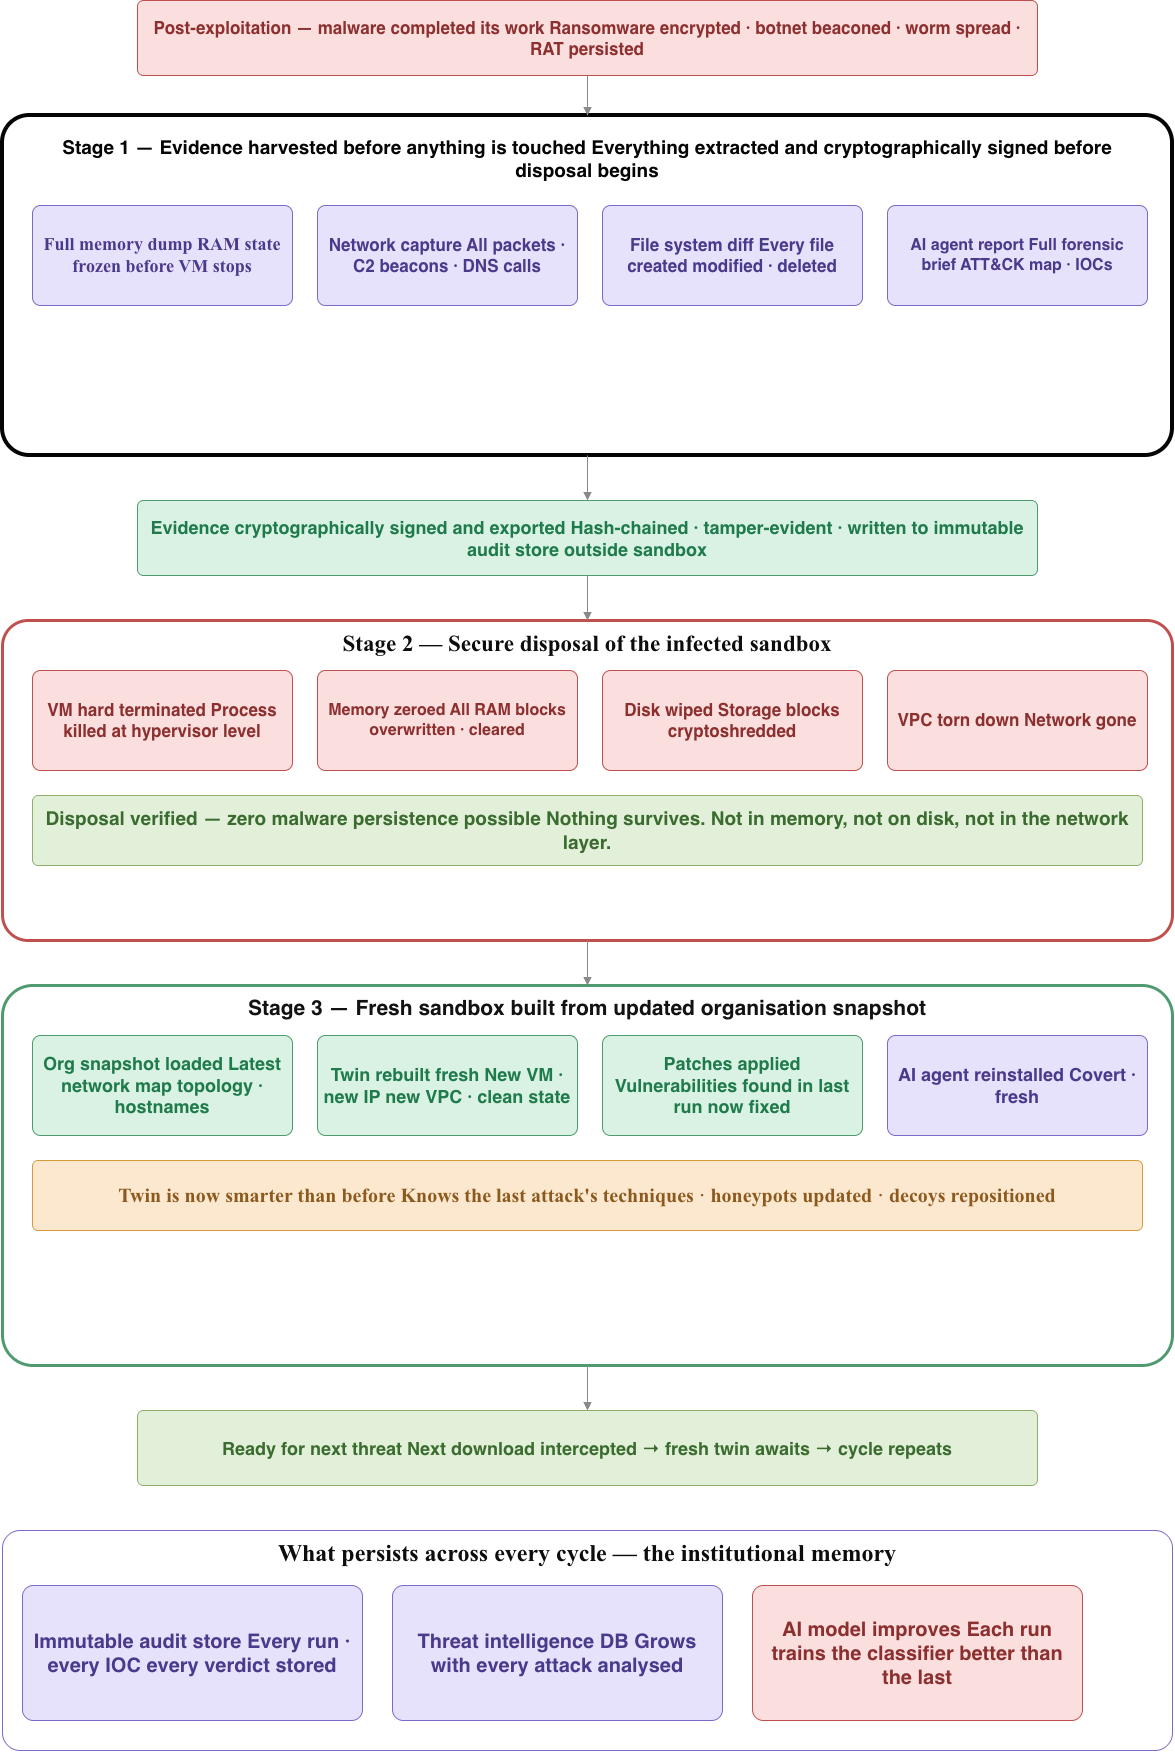

The diagram above was exported from draw.io. Its source (the exported page's mxGraphModel, read from the mxfile embedded in the PNG):
<mxGraphModel dx="2921" dy="1800" grid="1" gridSize="10" guides="1" tooltips="1" connect="1" arrows="1" fold="1" page="1" pageScale="1" pageWidth="3000" pageHeight="6000" math="0" shadow="0">
  <root>
    <mxCell id="0" />
    <mxCell id="1" parent="0" />
    <mxCell id="_AyoDzb1Xl1mo9PlkgOq-1" parent="1" style="rounded=1;whiteSpace=wrap;html=1;fillColor=#fbdede;strokeColor=#c0504d;fontColor=#8c2f2f;fontSize=14;verticalAlign=middle;align=center;spacing=6;arcSize=8;fontStyle=1;" value="&lt;font style=&quot;font-size: 17px;&quot;&gt;Post-exploitation — malware completed its work Ransomware encrypted · botnet beaconed · worm spread · RAT persisted&lt;/font&gt;" vertex="1">
      <mxGeometry height="75" width="900" x="215" y="70" as="geometry" />
    </mxCell>
    <mxCell id="_AyoDzb1Xl1mo9PlkgOq-2" parent="1" style="rounded=1;whiteSpace=wrap;html=1;fillColor=#FFFFFF;strokeColor=#050505;fontColor=#1a1a1a;fontSize=13;verticalAlign=middle;align=center;spacing=6;arcSize=8;strokeWidth=4;" value="" vertex="1">
      <mxGeometry height="340" width="1170" x="80" y="185" as="geometry" />
    </mxCell>
    <mxCell id="_AyoDzb1Xl1mo9PlkgOq-3" parent="1" style="rounded=1;whiteSpace=wrap;html=1;fillColor=none;strokeColor=none;fontColor=#c9c9c9;fontSize=13;verticalAlign=top;align=center;spacing=6;arcSize=8;fontStyle=1;" value="&lt;span style=&quot;color: rgb(5, 5, 5);&quot;&gt;&lt;font style=&quot;font-size: 19px;&quot;&gt;Stage 1 — Evidence harvested before anything is touched Everything extracted and cryptographically signed before disposal begins&lt;/font&gt;&lt;/span&gt;" vertex="1">
      <mxGeometry height="45" width="1110" x="110" y="195" as="geometry" />
    </mxCell>
    <mxCell id="_AyoDzb1Xl1mo9PlkgOq-4" parent="1" style="rounded=1;whiteSpace=wrap;html=1;fillColor=#e7e2fb;strokeColor=#7a6bc9;fontColor=#4a3a8c;fontSize=13;verticalAlign=middle;align=center;spacing=6;arcSize=8;fontStyle=1;" value="&lt;font face=&quot;Times New Roman&quot; style=&quot;font-size: 18px;&quot;&gt;Full memory dump RAM state frozen before VM stops&lt;/font&gt;" vertex="1">
      <mxGeometry height="100" width="260" x="110" y="275" as="geometry" />
    </mxCell>
    <mxCell id="_AyoDzb1Xl1mo9PlkgOq-5" parent="1" style="rounded=1;whiteSpace=wrap;html=1;fillColor=#e7e2fb;strokeColor=#7a6bc9;fontColor=#4a3a8c;fontSize=13;verticalAlign=middle;align=center;spacing=6;arcSize=8;fontStyle=1;" value="&lt;font style=&quot;font-size: 17px;&quot;&gt;Network capture All packets · C2 beacons · DNS calls&lt;/font&gt;" vertex="1">
      <mxGeometry height="100" width="260" x="395" y="275" as="geometry" />
    </mxCell>
    <mxCell id="_AyoDzb1Xl1mo9PlkgOq-6" parent="1" style="rounded=1;whiteSpace=wrap;html=1;fillColor=#e7e2fb;strokeColor=#7a6bc9;fontColor=#4a3a8c;fontSize=13;verticalAlign=middle;align=center;spacing=6;arcSize=8;fontStyle=1;" value="&lt;font style=&quot;font-size: 17px;&quot;&gt;File system diff Every file created modified · deleted&lt;/font&gt;" vertex="1">
      <mxGeometry height="100" width="260" x="680" y="275" as="geometry" />
    </mxCell>
    <mxCell id="_AyoDzb1Xl1mo9PlkgOq-7" parent="1" style="rounded=1;whiteSpace=wrap;html=1;fillColor=#e7e2fb;strokeColor=#7a6bc9;fontColor=#4a3a8c;fontSize=13;verticalAlign=middle;align=center;spacing=6;arcSize=8;fontStyle=1;" value="&lt;font style=&quot;font-size: 16px;&quot;&gt;AI agent report Full forensic brief ATT&amp;amp;CK map · IOCs&lt;/font&gt;" vertex="1">
      <mxGeometry height="100" width="260" x="965" y="275" as="geometry" />
    </mxCell>
    <mxCell id="_AyoDzb1Xl1mo9PlkgOq-8" parent="1" style="rounded=1;whiteSpace=wrap;html=1;fillColor=#d9f2e3;strokeColor=#4f9a6e;fontColor=#1f7a4c;fontSize=18;verticalAlign=middle;align=center;spacing=6;arcSize=8;fontStyle=1;" value="Evidence cryptographically signed and exported Hash-chained · tamper-evident · written to immutable audit store outside sandbox" vertex="1">
      <mxGeometry height="75" width="900" x="215" y="570" as="geometry" />
    </mxCell>
    <mxCell id="_AyoDzb1Xl1mo9PlkgOq-9" parent="1" style="rounded=1;whiteSpace=wrap;html=1;fillColor=#FFFFFF;strokeColor=#c0504d;fontColor=#1a1a1a;fontSize=13;verticalAlign=middle;align=center;spacing=6;arcSize=8;strokeWidth=3;" value="" vertex="1">
      <mxGeometry height="320" width="1170" x="80" y="690" as="geometry" />
    </mxCell>
    <mxCell id="_AyoDzb1Xl1mo9PlkgOq-10" parent="1" style="rounded=1;whiteSpace=wrap;html=1;fillColor=none;strokeColor=none;fontColor=#c9c9c9;fontSize=18;verticalAlign=middle;align=center;spacing=6;arcSize=8;fontStyle=1;" value="&lt;font face=&quot;Times New Roman&quot; style=&quot;color: rgb(13, 13, 13); font-size: 23px;&quot;&gt;Stage 2 — Secure disposal of the infected sandbox&lt;/font&gt;" vertex="1">
      <mxGeometry height="26" width="1110" x="110" y="700" as="geometry" />
    </mxCell>
    <mxCell id="_AyoDzb1Xl1mo9PlkgOq-11" parent="1" style="rounded=1;whiteSpace=wrap;html=1;fillColor=#fbdede;strokeColor=#c0504d;fontColor=#8c2f2f;fontSize=13;verticalAlign=middle;align=center;spacing=6;arcSize=8;fontStyle=1;" value="&lt;font style=&quot;font-size: 17px;&quot;&gt;VM hard terminated Process killed at hypervisor level&lt;/font&gt;" vertex="1">
      <mxGeometry height="100" width="260" x="110" y="740" as="geometry" />
    </mxCell>
    <mxCell id="_AyoDzb1Xl1mo9PlkgOq-12" parent="1" style="rounded=1;whiteSpace=wrap;html=1;fillColor=#fbdede;strokeColor=#c0504d;fontColor=#8c2f2f;fontSize=13;verticalAlign=middle;align=center;spacing=6;arcSize=8;fontStyle=1;" value="&lt;font style=&quot;font-size: 16px;&quot;&gt;Memory zeroed All RAM blocks overwritten · cleared&lt;/font&gt;" vertex="1">
      <mxGeometry height="100" width="260" x="395" y="740" as="geometry" />
    </mxCell>
    <mxCell id="_AyoDzb1Xl1mo9PlkgOq-13" parent="1" style="rounded=1;whiteSpace=wrap;html=1;fillColor=#fbdede;strokeColor=#c0504d;fontColor=#8c2f2f;fontSize=13;verticalAlign=middle;align=center;spacing=6;arcSize=8;fontStyle=1;" value="&lt;font style=&quot;font-size: 17px;&quot;&gt;Disk wiped Storage blocks cryptoshredded&lt;/font&gt;" vertex="1">
      <mxGeometry height="100" width="260" x="680" y="740" as="geometry" />
    </mxCell>
    <mxCell id="_AyoDzb1Xl1mo9PlkgOq-14" parent="1" style="rounded=1;whiteSpace=wrap;html=1;fillColor=#fbdede;strokeColor=#c0504d;fontColor=#8c2f2f;fontSize=13;verticalAlign=middle;align=center;spacing=6;arcSize=8;fontStyle=1;" value="&lt;font style=&quot;font-size: 17px;&quot;&gt;VPC torn down Network gone&lt;/font&gt;" vertex="1">
      <mxGeometry height="100" width="260" x="965" y="740" as="geometry" />
    </mxCell>
    <mxCell id="_AyoDzb1Xl1mo9PlkgOq-15" parent="1" style="rounded=1;whiteSpace=wrap;html=1;fillColor=#e3f0d9;strokeColor=#8fae6a;fontColor=#3a6b2f;fontSize=20;verticalAlign=middle;align=center;spacing=6;arcSize=8;fontStyle=1;" value="&lt;font style=&quot;font-size: 19px;&quot;&gt;Disposal verified — zero malware persistence possible Nothing survives. Not in memory, not on disk, not in the network layer.&lt;/font&gt;" vertex="1">
      <mxGeometry height="70" width="1110" x="110" y="865" as="geometry" />
    </mxCell>
    <mxCell id="_AyoDzb1Xl1mo9PlkgOq-16" parent="1" style="rounded=1;whiteSpace=wrap;html=1;fillColor=#FFFFFF;strokeColor=#4f9a6e;fontColor=#1a1a1a;fontSize=13;verticalAlign=middle;align=center;spacing=6;arcSize=8;strokeWidth=3;" value="" vertex="1">
      <mxGeometry height="380" width="1170" x="80" y="1055" as="geometry" />
    </mxCell>
    <mxCell id="_AyoDzb1Xl1mo9PlkgOq-17" parent="1" style="rounded=1;whiteSpace=wrap;html=1;fillColor=none;strokeColor=none;fontColor=#c9c9c9;fontSize=21;verticalAlign=middle;align=center;spacing=6;arcSize=8;fontStyle=1;" value="&lt;span style=&quot;color: rgb(18, 18, 18);&quot;&gt;&lt;font&gt;Stage 3 — Fresh sandbox built from updated organisation snapshot&lt;/font&gt;&lt;/span&gt;" vertex="1">
      <mxGeometry height="26" width="1110" x="110" y="1065" as="geometry" />
    </mxCell>
    <mxCell id="_AyoDzb1Xl1mo9PlkgOq-18" parent="1" style="rounded=1;whiteSpace=wrap;html=1;fillColor=#d9f2e3;strokeColor=#4f9a6e;fontColor=#1f7a4c;fontSize=18;verticalAlign=middle;align=center;spacing=6;arcSize=8;fontStyle=1;" value="Org snapshot loaded Latest network map topology · hostnames" vertex="1">
      <mxGeometry height="100" width="260" x="110" y="1105" as="geometry" />
    </mxCell>
    <mxCell id="_AyoDzb1Xl1mo9PlkgOq-19" parent="1" style="rounded=1;whiteSpace=wrap;html=1;fillColor=#d9f2e3;strokeColor=#4f9a6e;fontColor=#1f7a4c;fontSize=18;verticalAlign=middle;align=center;spacing=6;arcSize=8;fontStyle=1;" value="Twin rebuilt fresh New VM · new IP new VPC · clean state" vertex="1">
      <mxGeometry height="100" width="260" x="395" y="1105" as="geometry" />
    </mxCell>
    <mxCell id="_AyoDzb1Xl1mo9PlkgOq-20" parent="1" style="rounded=1;whiteSpace=wrap;html=1;fillColor=#d9f2e3;strokeColor=#4f9a6e;fontColor=#1f7a4c;fontSize=18;verticalAlign=middle;align=center;spacing=6;arcSize=8;fontStyle=1;" value="Patches applied Vulnerabilities found in last run now fixed" vertex="1">
      <mxGeometry height="100" width="260" x="680" y="1105" as="geometry" />
    </mxCell>
    <mxCell id="_AyoDzb1Xl1mo9PlkgOq-21" parent="1" style="rounded=1;whiteSpace=wrap;html=1;fillColor=#e7e2fb;strokeColor=#7a6bc9;fontColor=#4a3a8c;fontSize=18;verticalAlign=middle;align=center;spacing=6;arcSize=8;fontStyle=1;" value="AI agent reinstalled Covert · fresh" vertex="1">
      <mxGeometry height="100" width="260" x="965" y="1105" as="geometry" />
    </mxCell>
    <mxCell id="_AyoDzb1Xl1mo9PlkgOq-22" parent="1" style="rounded=1;whiteSpace=wrap;html=1;fillColor=#fbe8cf;strokeColor=#d79b3a;fontColor=#8c5a1f;fontSize=20;verticalAlign=middle;align=center;spacing=6;arcSize=8;fontStyle=1;" value="&lt;font face=&quot;Times New Roman&quot;&gt;Twin is now smarter than before Knows the last attack's techniques · honeypots updated · decoys repositioned&lt;/font&gt;" vertex="1">
      <mxGeometry height="70" width="1110" x="110" y="1230" as="geometry" />
    </mxCell>
    <mxCell id="_AyoDzb1Xl1mo9PlkgOq-23" parent="1" style="rounded=1;whiteSpace=wrap;html=1;fillColor=#e3f0d9;strokeColor=#8fae6a;fontColor=#3a6b2f;fontSize=20;verticalAlign=middle;align=center;spacing=6;arcSize=8;fontStyle=1;" value="&lt;font style=&quot;font-size: 18px;&quot;&gt;Ready for next threat Next download intercepted → fresh twin awaits → cycle repeats&lt;/font&gt;" vertex="1">
      <mxGeometry height="75" width="900" x="215" y="1480" as="geometry" />
    </mxCell>
    <mxCell id="_AyoDzb1Xl1mo9PlkgOq-24" parent="1" style="rounded=1;whiteSpace=wrap;html=1;fillColor=#FFFFFF;strokeColor=#7a6bc9;fontColor=#1a1a1a;fontSize=13;verticalAlign=middle;align=center;spacing=6;arcSize=8;" value="" vertex="1">
      <mxGeometry height="220" width="1170" x="80" y="1600" as="geometry" />
    </mxCell>
    <mxCell id="_AyoDzb1Xl1mo9PlkgOq-25" parent="1" style="rounded=1;whiteSpace=wrap;html=1;fillColor=none;strokeColor=none;fontColor=#c9c9c9;fontSize=24;verticalAlign=middle;align=center;spacing=6;arcSize=8;fontStyle=1;" value="&lt;font face=&quot;Times New Roman&quot; style=&quot;color: rgb(13, 13, 13);&quot;&gt;What persists across every cycle — the institutional memory&lt;/font&gt;" vertex="1">
      <mxGeometry height="26" width="1110" x="110" y="1610" as="geometry" />
    </mxCell>
    <mxCell id="_AyoDzb1Xl1mo9PlkgOq-26" parent="1" style="rounded=1;whiteSpace=wrap;html=1;fillColor=#e7e2fb;strokeColor=#7a6bc9;fontColor=#4a3a8c;fontSize=20;verticalAlign=middle;align=center;spacing=6;arcSize=8;fontStyle=1;" value="&lt;font&gt;Immutable audit store Every run · every IOC every verdict stored&lt;/font&gt;" vertex="1">
      <mxGeometry height="135" width="340" x="100" y="1655" as="geometry" />
    </mxCell>
    <mxCell id="_AyoDzb1Xl1mo9PlkgOq-27" parent="1" style="rounded=1;whiteSpace=wrap;html=1;fillColor=#e7e2fb;strokeColor=#7a6bc9;fontColor=#4a3a8c;fontSize=20;verticalAlign=middle;align=center;spacing=6;arcSize=8;fontStyle=1;" value="&lt;font&gt;Threat intelligence DB Grows with every attack analysed&lt;/font&gt;" vertex="1">
      <mxGeometry height="135" width="330" x="470" y="1655" as="geometry" />
    </mxCell>
    <mxCell id="_AyoDzb1Xl1mo9PlkgOq-28" parent="1" style="rounded=1;whiteSpace=wrap;html=1;fillColor=#fbdede;strokeColor=#c0504d;fontColor=#8c2f2f;fontSize=20;verticalAlign=middle;align=center;spacing=6;arcSize=8;fontStyle=1;" value="&lt;font&gt;AI model improves Each run trains the classifier better than the last&lt;/font&gt;" vertex="1">
      <mxGeometry height="135" width="330" x="830" y="1655" as="geometry" />
    </mxCell>
    <mxCell id="_AyoDzb1Xl1mo9PlkgOq-29" edge="1" parent="1" source="_AyoDzb1Xl1mo9PlkgOq-1" style="html=1;strokeColor=#8a8a8a;fontSize=10;endArrow=block;endFill=1;fontColor=#8a8a8a;edgeStyle=orthogonalEdgeStyle;rounded=0;entryX=0.5;entryY=0;entryDx=0;entryDy=0;" target="_AyoDzb1Xl1mo9PlkgOq-2" value="">
      <mxGeometry relative="1" as="geometry" />
    </mxCell>
    <mxCell id="_AyoDzb1Xl1mo9PlkgOq-30" edge="1" parent="1" source="_AyoDzb1Xl1mo9PlkgOq-2" style="html=1;strokeColor=#8a8a8a;fontSize=10;endArrow=block;endFill=1;fontColor=#8a8a8a;edgeStyle=orthogonalEdgeStyle;rounded=0;exitX=0.5;exitY=1;exitDx=0;exitDy=0;" target="_AyoDzb1Xl1mo9PlkgOq-8" value="">
      <mxGeometry relative="1" as="geometry" />
    </mxCell>
    <mxCell id="_AyoDzb1Xl1mo9PlkgOq-31" edge="1" parent="1" source="_AyoDzb1Xl1mo9PlkgOq-8" style="html=1;strokeColor=#8a8a8a;fontSize=10;endArrow=block;endFill=1;fontColor=#8a8a8a;edgeStyle=orthogonalEdgeStyle;rounded=0;exitX=0.5;exitY=1;exitDx=0;exitDy=0;" target="_AyoDzb1Xl1mo9PlkgOq-9" value="">
      <mxGeometry relative="1" as="geometry" />
    </mxCell>
    <mxCell id="_AyoDzb1Xl1mo9PlkgOq-32" edge="1" parent="1" source="_AyoDzb1Xl1mo9PlkgOq-9" style="html=1;strokeColor=#8a8a8a;fontSize=10;endArrow=block;endFill=1;fontColor=#8a8a8a;edgeStyle=orthogonalEdgeStyle;rounded=0;exitX=0.5;exitY=1;exitDx=0;exitDy=0;" target="_AyoDzb1Xl1mo9PlkgOq-16" value="">
      <mxGeometry relative="1" as="geometry" />
    </mxCell>
    <mxCell id="_AyoDzb1Xl1mo9PlkgOq-33" edge="1" parent="1" source="_AyoDzb1Xl1mo9PlkgOq-16" style="html=1;strokeColor=#8a8a8a;fontSize=10;endArrow=block;endFill=1;fontColor=#8a8a8a;edgeStyle=orthogonalEdgeStyle;rounded=0;exitX=0.5;exitY=1;exitDx=0;exitDy=0;" target="_AyoDzb1Xl1mo9PlkgOq-23" value="">
      <mxGeometry relative="1" as="geometry" />
    </mxCell>
  </root>
</mxGraphModel>